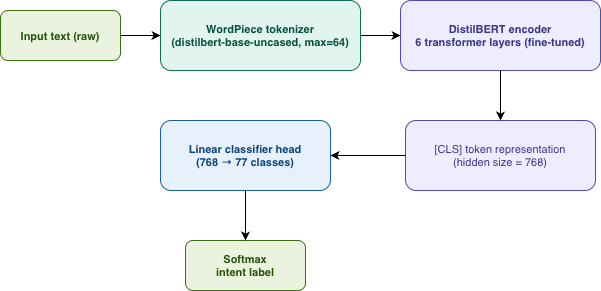

The diagram above was exported from draw.io. Its source (the exported page's mxGraphModel, read from the mxfile embedded in the PNG):
<mxGraphModel dx="2066" dy="1150" grid="1" gridSize="10" guides="1" tooltips="1" connect="1" arrows="1" fold="1" page="1" pageScale="1" pageWidth="827" pageHeight="1169" math="0" shadow="0">
  <root>
    <mxCell id="0" />
    <mxCell id="1" parent="0" />
    <mxCell id="2" parent="1" style="rounded=1;fillColor=#EAF3DE;strokeColor=#3B6D11;fontColor=#27500A;fontSize=11;fontStyle=1;" value="Input text (raw)" vertex="1">
      <mxGeometry height="50" width="120" x="20" y="160" as="geometry" />
    </mxCell>
    <mxCell id="3" parent="1" style="rounded=1;fillColor=#E1F5EE;strokeColor=#0F6E56;fontColor=#085041;fontSize=11;fontStyle=1;" value="WordPiece tokenizer&#10;(distilbert-base-uncased, max=64)" vertex="1">
      <mxGeometry height="70" width="200" x="180" y="150" as="geometry" />
    </mxCell>
    <mxCell id="4" parent="1" style="rounded=1;fillColor=#EEEDFE;strokeColor=#534AB7;fontColor=#3C3489;fontSize=11;fontStyle=1;" value="DistilBERT encoder&#10;6 transformer layers (fine-tuned)" vertex="1">
      <mxGeometry height="70" width="200" x="420" y="150" as="geometry" />
    </mxCell>
    <mxCell id="5" parent="1" style="rounded=1;fillColor=#EEEDFE;strokeColor=#534AB7;fontColor=#3C3489;fontSize=11;" value="[CLS] token representation&#10;(hidden size = 768)" vertex="1">
      <mxGeometry height="70" width="190" x="425" y="270" as="geometry" />
    </mxCell>
    <mxCell id="6" parent="1" style="rounded=1;fillColor=#E6F1FB;strokeColor=#185FA5;fontColor=#0C447C;fontSize=11;fontStyle=1;" value="Linear classifier head&#10;(768 → 77 classes)" vertex="1">
      <mxGeometry height="70" width="170" x="180" y="270" as="geometry" />
    </mxCell>
    <mxCell id="7" parent="1" style="rounded=1;fillColor=#EAF3DE;strokeColor=#3B6D11;fontColor=#27500A;fontSize=11;fontStyle=1;" value="Softmax&#10;intent label" vertex="1">
      <mxGeometry height="50" width="120" x="205" y="390" as="geometry" />
    </mxCell>
    <mxCell id="e1" edge="1" parent="1" source="2" style="edgeStyle=orthogonalEdgeStyle;" target="3">
      <mxGeometry relative="1" as="geometry" />
    </mxCell>
    <mxCell id="e2" edge="1" parent="1" source="3" style="edgeStyle=orthogonalEdgeStyle;" target="4">
      <mxGeometry relative="1" as="geometry" />
    </mxCell>
    <mxCell id="e3" edge="1" parent="1" source="4" style="edgeStyle=orthogonalEdgeStyle;" target="5">
      <mxGeometry relative="1" as="geometry" />
    </mxCell>
    <mxCell id="e4" edge="1" parent="1" source="5" style="edgeStyle=orthogonalEdgeStyle;" target="6">
      <mxGeometry relative="1" as="geometry" />
    </mxCell>
    <mxCell id="e5" edge="1" parent="1" source="6" style="edgeStyle=orthogonalEdgeStyle;" target="7">
      <mxGeometry relative="1" as="geometry" />
    </mxCell>
  </root>
</mxGraphModel>